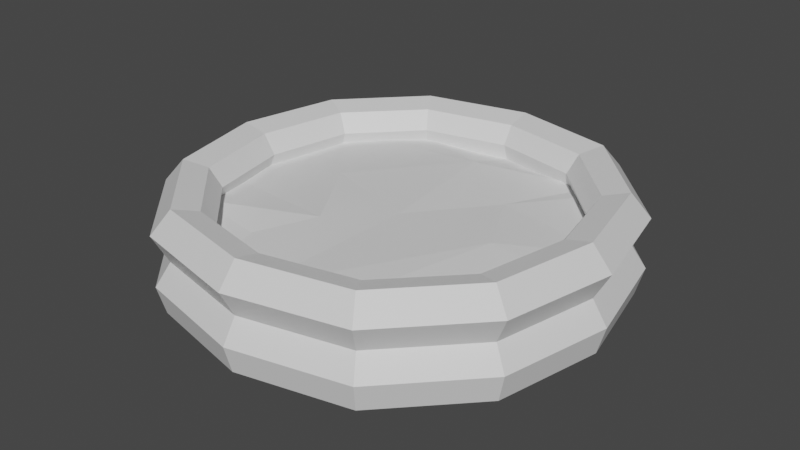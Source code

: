 # Source: pool.blend  (saved by Blender 3.6.11; exported with 4.5.12 LTS)
import bpy
from mathutils import Matrix  # noqa: F401  (used for matrix-valued properties, if any)

bpy.ops.wm.read_factory_settings(use_empty=True)
scene = bpy.context.scene
scene.name = 'Scene'

# ---- materials (node trees are filled in below, after node groups)
mat_material_001 = bpy.data.materials.new('Material.001')
mat_material_001.use_transparent_shadow = False
mat_material_002 = bpy.data.materials.new('Material.002')
mat_material_002.use_transparent_shadow = False
mat_material_003 = bpy.data.materials.new('Material.003')
mat_material_003.use_transparent_shadow = False

# ---- material node trees
mat_material_001.use_nodes = True; mat_material_001.node_tree.nodes.clear()
_N = mat_material_001.node_tree.nodes; _L = mat_material_001.node_tree.links
n0 = _N.new('ShaderNodeBsdfPrincipled'); n0.name = 'Principled BSDF'; n0.location = (10, 300)
n0.distribution = 'GGX'
n0.subsurface_method = 'RANDOM_WALK_SKIN'
n0.inputs[3].default_value = 1.45
n0.inputs[27].default_value = (0.0, 0.0, 0.0, 1.0)
n0.inputs[28].default_value = 1.0
n1 = _N.new('ShaderNodeOutputMaterial'); n1.name = 'Material Output'; n1.location = (300, 300)
_L.new(n0.outputs[0], n1.inputs[0])
n1.is_active_output = True
mat_material_002.use_nodes = True; mat_material_002.node_tree.nodes.clear()
_N = mat_material_002.node_tree.nodes; _L = mat_material_002.node_tree.links
n0 = _N.new('ShaderNodeBsdfPrincipled'); n0.name = 'Principled BSDF'; n0.location = (10, 300)
n0.distribution = 'GGX'
n0.subsurface_method = 'RANDOM_WALK_SKIN'
n0.inputs[3].default_value = 1.45
n0.inputs[27].default_value = (0.0, 0.0, 0.0, 1.0)
n0.inputs[28].default_value = 1.0
n1 = _N.new('ShaderNodeOutputMaterial'); n1.name = 'Material Output'; n1.location = (300, 300)
_L.new(n0.outputs[0], n1.inputs[0])
n1.is_active_output = True
mat_material_003.use_nodes = True; mat_material_003.node_tree.nodes.clear()
_N = mat_material_003.node_tree.nodes; _L = mat_material_003.node_tree.links
n0 = _N.new('ShaderNodeBsdfPrincipled'); n0.name = 'Principled BSDF'; n0.location = (10, 300)
n0.distribution = 'GGX'
n0.subsurface_method = 'RANDOM_WALK_SKIN'
n0.inputs[3].default_value = 1.45
n0.inputs[27].default_value = (0.0, 0.0, 0.0, 1.0)
n0.inputs[28].default_value = 1.0
n1 = _N.new('ShaderNodeOutputMaterial'); n1.name = 'Material Output'; n1.location = (300, 300)
_L.new(n0.outputs[0], n1.inputs[0])
n1.is_active_output = True

# ---- world
world_world = bpy.data.worlds.new('World'); scene.world = world_world
world_world.use_nodes = True; world_world.node_tree.nodes.clear()
_N = world_world.node_tree.nodes; _L = world_world.node_tree.links
n0 = _N.new('ShaderNodeOutputWorld'); n0.name = 'World Output'; n0.location = (300, 300)
n1 = _N.new('ShaderNodeBackground'); n1.name = 'Background'; n1.location = (10, 300)
n1.inputs[0].default_value = (0.05088, 0.05088, 0.05088, 1.0)
_L.new(n1.outputs[0], n0.inputs[0])
n0.is_active_output = True
world_world.color = (0.05088, 0.05088, 0.05088)
world_world.use_sun_shadow = False
world_world.sun_shadow_jitter_overblur = 0.0

# ---- meshes
me_mesh = bpy.data.meshes.new('Mesh')
me_mesh.from_pydata([(65.75, 30.5, 1.941e-08), (82.95, 20.31, -1.107e-08), (81.08, 40.65, -2.169e-08), (70.77, 38.28, 4.318e-08), (58.6, 30.59, 34.28), (73.72, 20.32, 41.76), (79.12, 31.4, 44.43), (72.07, 40.63, 40.98), (62.97, 38.31, 36.46), (34.62, 30.72, 59.07), (43.56, 20.32, 73.24), (46.8, 31.39, 78.31), (42.58, 40.61, 71.73), (37.16, 38.3, 63.07), (0.0, 30.77, 66.7), (-3.969e-08, 20.31, 82.99), (0.0, 31.39, 88.92), (0.0, 40.64, 81.22), (0.0, 38.24, 71.17), (0.0, 17.96, 71.12), (37.16, 17.99, 62.98), (63.66, 18.0, 36.22), (71.26, 17.98, 2.159e-08), (-65.75, 30.5, -1.941e-08), (-82.95, 20.31, -2.214e-08), (-81.08, 40.65, -4.338e-08), (-70.77, 38.28, -7.677e-08), (-58.6, 30.59, 34.28), (-73.72, 20.32, 41.76), (-79.12, 31.4, 44.43), (-72.07, 40.63, 40.98), (-62.97, 38.31, 36.46), (-34.62, 30.72, 59.07), (-43.56, 20.32, 73.24), (-46.8, 31.39, 78.31), (-42.58, 40.61, 71.73), (-37.16, 38.3, 63.07), (-37.16, 17.99, 62.98), (-63.66, 18.0, 36.22), (-71.26, 17.98, -3.838e-08), (89.09, 31.42, -4.514e-08), (-89.09, 31.42, 1.767e-15), (58.6, 30.59, -34.28), (73.72, 20.32, -41.76), (79.12, 31.4, -44.43), (72.07, 40.63, -40.98), (62.97, 38.31, -36.46), (34.62, 30.72, -59.07), (43.56, 20.32, -73.24), (46.8, 31.39, -78.31), (42.58, 40.61, -71.73), (37.16, 38.3, -63.07), (7.157e-16, 30.77, -66.7), (-3.616e-08, 20.31, -82.99), (2.436e-14, 31.39, -88.92), (2.841e-15, 40.64, -81.22), (3.691e-15, 38.24, -71.17), (1.964e-15, 17.96, -71.12), (37.16, 17.99, -62.98), (63.66, 18.0, -36.22), (-58.6, 30.59, -34.28), (-73.72, 20.32, -41.76), (-79.12, 31.4, -44.43), (-72.07, 40.63, -40.98), (-62.97, 38.31, -36.46), (-34.62, 30.72, -59.07), (-43.56, 20.32, -73.24), (-46.8, 31.39, -78.31), (-42.58, 40.61, -71.73), (-37.16, 38.3, -63.07), (-37.16, 17.99, -62.98), (-63.66, 18.0, -36.22), (63.9, 12.28, 1.887e-08), (85.95, -0.02982, -1.992e-15), (56.94, 12.37, 33.32), (76.36, 0.008415, 43.09), (79.12, 11.1, 44.43), (33.64, 12.49, 57.41), (45.14, 0.02982, 75.74), (46.8, 11.08, 78.31), (0.0, 12.54, 64.82), (-7.31e-09, -0.01408, 85.89), (0.0, 11.08, 88.92), (0.0, 4.248, 61.85), (32.34, 4.248, 54.73), (56.01, 4.248, 31.32), (62.43, 4.248, 1.347e-15), (-63.9, 12.28, -1.887e-08), (-85.95, -0.02982, 5.381e-17), (-56.94, 12.37, 33.32), (-76.36, 0.008415, 43.09), (-79.12, 11.1, 44.43), (-33.64, 12.49, 57.41), (-45.14, 0.02982, 75.74), (-46.8, 11.08, 78.31), (-32.34, 4.248, 54.73), (-56.01, 4.248, 31.32), (-62.43, 4.248, 8.641e-16), (1.193e-16, 4.248, -1.379e-15), (7.159e-16, 0.006657, 2.122e-16), (89.09, 11.11, -4.514e-08), (-89.09, 11.11, 1.767e-15), (56.94, 12.37, -33.32), (76.36, 0.008415, -43.09), (79.12, 11.1, -44.43), (33.64, 12.49, -57.41), (45.14, 0.02982, -75.74), (46.8, 11.08, -78.31), (6.955e-16, 12.54, -64.82), (2.272e-14, -0.01408, -85.89), (2.436e-14, 11.08, -88.92), (2.072e-16, 4.248, -61.85), (32.34, 4.248, -54.73), (56.01, 4.248, -31.32), (-56.94, 12.37, -33.32), (-76.36, 0.008415, -43.09), (-79.12, 11.1, -44.43), (-33.64, 12.49, -57.41), (-45.14, 0.02982, -75.74), (-46.8, 11.08, -78.31), (-32.34, 4.248, -54.73), (-56.01, 4.248, -31.32), (57.04, 25.1, 47.97), (-37.95, 27.4, -9.0), (74.08, 25.01, 2.234), (-76.38, 24.82, 0.9083), (74.05, 25.01, -11.19), (42.26, 24.19, -66.54), (-20.05, 21.9, -73.38), (24.72, 21.84, -72.04), (42.98, 24.75, 58.59), (72.08, 24.65, 21.23), (74.93, 24.89, -22.2), (27.23, 26.86, -27.91), (70.3, 24.42, -34.46), (-72.68, 24.55, -29.03), (-60.73, 25.79, -46.01), (-69.1, 24.65, -37.95), (-54.54, 24.65, -55.44), (-43.78, 24.35, -66.16), (1.775, 21.9, -76.72), (47.75, 25.3, -58.66), (57.6, 24.65, -49.91), (-26.78, 23.66, 65.67), (8.102, 24.65, 71.31), (-58.81, 24.65, 49.36), (-2.466, 25.23, 71.59), (22.61, 25.34, 67.67), (-30.93, 25.29, 46.03), (-65.48, 25.98, 40.79), (-70.1, 24.65, 31.65), (-16.19, 28.54, 25.71), (66.66, 24.99, 38.45), (-74.54, 24.65, 16.56), (2.119, 27.15, 3.602), (42.85, 28.25, 2.074), (-2.292, 28.63, -49.38)], [], [(2, 3, 8, 7), (3, 0, 4, 8), (5, 6, 11, 10), (6, 7, 12, 11), (7, 8, 13, 12), (8, 4, 9, 13), (10, 11, 16, 15), (11, 12, 17, 16), (12, 13, 18, 17), (13, 9, 14, 18), (14, 9, 20, 19), (4, 0, 22, 21), (9, 4, 21, 20), (25, 30, 31, 26), (26, 31, 27, 23), (28, 33, 34, 29), (29, 34, 35, 30), (30, 35, 36, 31), (31, 36, 32, 27), (33, 15, 16, 34), (34, 16, 17, 35), (35, 17, 18, 36), (36, 18, 14, 32), (14, 19, 37, 32), (27, 38, 39, 23), (32, 37, 38, 27), (1, 40, 6, 5), (40, 2, 7, 6), (41, 24, 28, 29), (25, 41, 29, 30), (2, 45, 46, 3), (3, 46, 42, 0), (43, 48, 49, 44), (44, 49, 50, 45), (45, 50, 51, 46), (46, 51, 47, 42), (48, 53, 54, 49), (49, 54, 55, 50), (50, 55, 56, 51), (51, 56, 52, 47), (52, 57, 58, 47), (42, 59, 22, 0), (47, 58, 59, 42), (25, 26, 64, 63), (26, 23, 60, 64), (61, 62, 67, 66), (62, 63, 68, 67), (63, 64, 69, 68), (64, 60, 65, 69), (66, 67, 54, 53), (67, 68, 55, 54), (68, 69, 56, 55), (69, 65, 52, 56), (52, 65, 70, 57), (60, 23, 39, 71), (65, 60, 71, 70), (1, 43, 44, 40), (40, 44, 45, 2), (41, 62, 61, 24), (25, 63, 62, 41), (99, 73, 75), (22, 72, 74, 21), (99, 75, 78), (75, 76, 79, 78), (76, 5, 10, 79), (21, 74, 77, 20), (99, 78, 81), (78, 79, 82, 81), (79, 10, 15, 82), (20, 77, 80, 19), (98, 83, 84), (86, 98, 85), (84, 85, 98), (80, 77, 84, 83), (74, 72, 86, 85), (77, 74, 85, 84), (88, 99, 90), (39, 38, 89, 87), (99, 93, 90), (90, 93, 94, 91), (91, 94, 33, 28), (38, 37, 92, 89), (99, 81, 93), (93, 81, 82, 94), (94, 82, 15, 33), (37, 19, 80, 92), (98, 95, 83), (98, 97, 96), (95, 98, 96), (80, 83, 95, 92), (89, 96, 97, 87), (92, 95, 96, 89), (73, 100, 76, 75), (100, 1, 5, 76), (101, 88, 90, 91), (24, 101, 91, 28), (99, 103, 73), (22, 59, 102, 72), (99, 106, 103), (103, 106, 107, 104), (104, 107, 48, 43), (59, 58, 105, 102), (99, 109, 106), (106, 109, 110, 107), (107, 110, 53, 48), (58, 57, 108, 105), (98, 112, 111), (86, 113, 98), (112, 98, 113), (108, 111, 112, 105), (102, 113, 86, 72), (105, 112, 113, 102), (88, 115, 99), (39, 87, 114, 71), (99, 115, 118), (115, 116, 119, 118), (116, 61, 66, 119), (71, 114, 117, 70), (99, 118, 109), (118, 119, 110, 109), (119, 66, 53, 110), (70, 117, 108, 57), (98, 111, 120), (98, 121, 97), (120, 121, 98), (108, 117, 120, 111), (114, 87, 97, 121), (117, 114, 121, 120), (73, 103, 104, 100), (100, 104, 43, 1), (101, 116, 115, 88), (24, 61, 116, 101), (143, 149, 145), (143, 146, 148), (146, 144, 147), (148, 149, 143), (148, 146, 151), (130, 122, 152), (153, 150, 149), (151, 149, 148), (155, 146, 147), (155, 154, 146), (147, 130, 155), (155, 130, 152), (151, 153, 149), (124, 155, 152), (131, 124, 152), (125, 153, 151), (123, 125, 151), (124, 126, 155), (123, 135, 125), (154, 123, 151), (154, 155, 133), (155, 126, 132), (154, 133, 156), (136, 135, 123), (156, 123, 154), (132, 133, 155), (156, 136, 123), (137, 135, 136), (156, 139, 136), (127, 156, 133), (127, 133, 141), (132, 141, 133), (136, 139, 138), (128, 139, 156), (156, 140, 128), (140, 156, 129), (156, 127, 129), (134, 141, 132), (142, 141, 134), (146, 154, 151)])
me_mesh.polygons.foreach_set('use_smooth', [True] * 172)
me_mesh.polygons.foreach_set('material_index', [0, 0, 0, 0, 0, 0, 0, 0, 0, 0, 0, 0, 0, 0, 0, 0, 0, 0, 0, 0, 0, 0, 0, 0, 0, 0, 0, 0, 0, 0, 0, 0, 0, 0, 0, 0, 0, 0, 0, 0, 0, 0, 0, 0, 0, 0, 0, 0, 0, 0, 0, 0, 0, 0, 0, 0, 0, 0, 0, 0, 1, 1, 1, 1, 1, 1, 1, 1, 1, 1, 1, 1, 1, 1, 1, 1, 1, 1, 1, 1, 1, 1, 1, 1, 1, 1, 1, 1, 1, 1, 1, 1, 1, 1, 1, 1, 1, 1, 1, 1, 1, 1, 1, 1, 1, 1, 1, 1, 1, 1, 1, 1, 1, 1, 1, 1, 1, 1, 1, 1, 1, 1, 1, 1, 1, 1, 1, 1, 1, 1, 1, 1, 2, 2, 2, 2, 2, 2, 2, 2, 2, 2, 2, 2, 2, 2, 2, 2, 2, 2, 2, 2, 2, 2, 2, 2, 2, 2, 2, 2, 2, 2, 2, 2, 2, 2, 2, 2, 2, 2, 2, 2])
_k = set([(0, 3), (0, 4), (0, 22), (0, 42), (1, 5), (1, 40), (1, 43), (1, 100), (2, 3), (2, 7), (2, 40), (2, 45), (3, 8), (3, 46), (4, 8), (4, 9), (4, 21), (5, 6), (5, 10), (5, 76), (6, 7), (6, 11), (6, 40), (7, 8), (7, 12), (8, 13), (9, 13), (9, 14), (9, 20), (10, 11), (10, 15), (10, 79), (11, 12), (11, 16), (12, 13), (12, 17), (13, 18), (14, 18), (14, 19), (14, 32), (15, 16), (15, 33), (15, 82), (16, 17), (16, 34), (17, 18), (17, 35), (18, 36), (19, 20), (19, 37), (19, 80), (20, 21), (20, 77), (21, 22), (21, 74), (22, 59), (22, 72), (23, 26), (23, 27), (23, 39), (23, 60), (24, 28), (24, 41), (24, 61), (24, 101), (25, 26), (25, 30), (25, 41), (25, 63), (26, 31), (26, 64), (27, 31), (27, 32), (27, 38), (28, 29), (28, 33), (28, 91), (29, 30), (29, 34), (29, 41), (30, 31), (30, 35), (31, 36), (32, 36), (32, 37), (33, 34), (33, 94), (34, 35), (35, 36), (37, 38), (37, 92), (38, 39), (38, 89), (39, 71), (39, 87), (40, 44), (41, 62), (42, 46), (42, 47), (42, 59), (43, 44), (43, 48), (43, 104), (44, 45), (44, 49), (45, 46), (45, 50), (46, 51), (47, 51), (47, 52), (47, 58), (48, 49), (48, 53), (48, 107), (49, 50), (49, 54), (50, 51), (50, 55), (51, 56), (52, 56), (52, 57), (52, 65), (53, 54), (53, 66), (53, 110), (54, 55), (54, 67), (55, 56), (55, 68), (56, 69), (57, 58), (57, 70), (57, 108), (58, 59), (58, 105), (59, 102), (60, 64), (60, 65), (60, 71), (61, 62), (61, 66), (61, 116), (62, 63), (62, 67), (63, 64), (63, 68), (64, 69), (65, 69), (65, 70), (66, 67), (66, 119), (67, 68), (68, 69), (70, 71), (70, 117), (71, 114), (72, 74), (72, 86), (72, 102), (73, 75), (73, 99), (73, 100), (73, 103), (74, 77), (74, 85), (75, 76), (75, 78), (75, 99), (76, 79), (76, 100), (77, 80), (77, 84), (78, 79), (78, 81), (78, 99), (79, 82), (80, 83), (80, 92), (81, 82), (81, 93), (81, 99), (82, 94), (83, 84), (83, 95), (83, 98), (84, 85), (84, 98), (85, 86), (85, 98), (86, 98), (86, 113), (87, 89), (87, 97), (87, 114), (88, 90), (88, 99), (88, 101), (88, 115), (89, 92), (89, 96), (90, 91), (90, 93), (90, 99), (91, 94), (91, 101), (92, 95), (93, 94), (93, 99), (95, 96), (95, 98), (96, 97), (96, 98), (97, 98), (97, 121), (98, 111), (98, 112), (98, 113), (98, 120), (98, 121), (99, 103), (99, 106), (99, 109), (99, 115), (99, 118), (100, 104), (101, 116), (102, 105), (102, 113), (103, 104), (103, 106), (104, 107), (105, 108), (105, 112), (106, 107), (106, 109), (107, 110), (108, 111), (108, 117), (109, 110), (109, 118), (110, 119), (111, 112), (111, 120), (112, 113), (114, 117), (114, 121), (115, 116), (115, 118), (116, 119), (117, 120), (118, 119), (120, 121), (122, 130), (122, 152), (123, 125), (123, 135), (123, 136), (123, 151), (123, 154), (123, 156), (124, 126), (124, 131), (124, 152), (124, 155), (125, 135), (125, 151), (125, 153), (126, 132), (126, 155), (127, 129), (127, 133), (127, 141), (127, 156), (128, 139), (128, 140), (128, 156), (129, 140), (129, 156), (130, 147), (130, 152), (130, 155), (131, 152), (132, 133), (132, 134), (132, 141), (132, 155), (133, 141), (133, 154), (133, 155), (133, 156), (134, 141), (134, 142), (135, 136), (135, 137), (136, 137), (136, 138), (136, 139), (136, 156), (138, 139), (139, 156), (140, 156), (141, 142), (143, 145), (143, 146), (143, 148), (143, 149), (144, 146), (144, 147), (145, 149), (146, 147), (146, 148), (146, 154), (146, 155), (147, 155), (148, 149), (148, 151), (149, 150), (149, 151), (149, 153), (150, 153), (151, 153), (152, 155), (154, 156)])
me_mesh.attributes.new('sharp_edge', 'BOOLEAN', 'EDGE').data.foreach_set('value', [ (min(e.vertices), max(e.vertices)) in _k for e in me_mesh.edges])
_uv = me_mesh.uv_layers.new(name='map1')
_uv.uv.foreach_set('vector', [0.0127, 0.04577, 0.01273, 0.04578, 0.01276, 0.04594, 0.01272, 0.04595, 0.01273, 0.04578, 0.01276, 0.0458, 0.01279, 0.04596, 0.01276, 0.04594, 0.0127, 0.04602, 0.01268, 0.04599, 0.01294, 0.0462, 0.01295, 0.04621, 0.01268, 0.04599, 0.01272, 0.04595, 0.01296, 0.04613, 0.01294, 0.0462, 0.01272, 0.04595, 0.01276, 0.04594, 0.01298, 0.04609, 0.01296, 0.04613, 0.01276, 0.04594, 0.01279, 0.04596, 0.01299, 0.04609, 0.01298, 0.04609, 0.01295, 0.04621, 0.01294, 0.0462, 0.01334, 0.04627, 0.01333, 0.04628, 0.01294, 0.0462, 0.01296, 0.04613, 0.01332, 0.04619, 0.01334, 0.04627, 0.01296, 0.04613, 0.01298, 0.04609, 0.01329, 0.04614, 0.01332, 0.04619, 0.01298, 0.04609, 0.01299, 0.04609, 0.01327, 0.04613, 0.01329, 0.04614, 0.01327, 0.04613, 0.01299, 0.04609, 0.01299, 0.04609, 0.01327, 0.04613, 0.01279, 0.04596, 0.01276, 0.0458, 0.01276, 0.0458, 0.01279, 0.04596, 0.01299, 0.04609, 0.01279, 0.04596, 0.01279, 0.04596, 0.01299, 0.04609, 0.0127, 0.04577, 0.01272, 0.04595, 0.01276, 0.04594, 0.01273, 0.04578, 0.01273, 0.04578, 0.01276, 0.04594, 0.01279, 0.04596, 0.01276, 0.0458, 0.0127, 0.04602, 0.01295, 0.04621, 0.01294, 0.0462, 0.01268, 0.04599, 0.01268, 0.04599, 0.01294, 0.0462, 0.01296, 0.04613, 0.01272, 0.04595, 0.01272, 0.04595, 0.01296, 0.04613, 0.01298, 0.04609, 0.01276, 0.04594, 0.01276, 0.04594, 0.01298, 0.04609, 0.01299, 0.04609, 0.01279, 0.04596, 0.01295, 0.04621, 0.01333, 0.04628, 0.01334, 0.04627, 0.01294, 0.0462, 0.01294, 0.0462, 0.01334, 0.04627, 0.01332, 0.04619, 0.01296, 0.04613, 0.01296, 0.04613, 0.01332, 0.04619, 0.01329, 0.04614, 0.01298, 0.04609, 0.01298, 0.04609, 0.01329, 0.04614, 0.01327, 0.04613, 0.01299, 0.04609, 0.01327, 0.04613, 0.01327, 0.04613, 0.01299, 0.04609, 0.01299, 0.04609, 0.01279, 0.04596, 0.01279, 0.04596, 0.01276, 0.0458, 0.01276, 0.0458, 0.01299, 0.04609, 0.01299, 0.04609, 0.01279, 0.04596, 0.01279, 0.04596, 0.01268, 0.04581, 0.01267, 0.04579, 0.01268, 0.04599, 0.0127, 0.04602, 0.01267, 0.04579, 0.0127, 0.04577, 0.01272, 0.04595, 0.01268, 0.04599, 0.01267, 0.04579, 0.01268, 0.04581, 0.0127, 0.04602, 0.01268, 0.04599, 0.0127, 0.04577, 0.01267, 0.04579, 0.01268, 0.04599, 0.01272, 0.04595, 0.0127, 0.04577, 0.01272, 0.04595, 0.01276, 0.04594, 0.01273, 0.04578, 0.01273, 0.04578, 0.01276, 0.04594, 0.01279, 0.04596, 0.01276, 0.0458, 0.0127, 0.04602, 0.01295, 0.04621, 0.01294, 0.0462, 0.01268, 0.04599, 0.01268, 0.04599, 0.01294, 0.0462, 0.01296, 0.04613, 0.01272, 0.04595, 0.01272, 0.04595, 0.01296, 0.04613, 0.01298, 0.04609, 0.01276, 0.04594, 0.01276, 0.04594, 0.01298, 0.04609, 0.01299, 0.04609, 0.01279, 0.04596, 0.01295, 0.04621, 0.01333, 0.04628, 0.01334, 0.04627, 0.01294, 0.0462, 0.01294, 0.0462, 0.01334, 0.04627, 0.01332, 0.04619, 0.01296, 0.04613, 0.01296, 0.04613, 0.01332, 0.04619, 0.01329, 0.04614, 0.01298, 0.04609, 0.01298, 0.04609, 0.01329, 0.04614, 0.01327, 0.04613, 0.01299, 0.04609, 0.01327, 0.04613, 0.01327, 0.04613, 0.01299, 0.04609, 0.01299, 0.04609, 0.01279, 0.04596, 0.01279, 0.04596, 0.01276, 0.0458, 0.01276, 0.0458, 0.01299, 0.04609, 0.01299, 0.04609, 0.01279, 0.04596, 0.01279, 0.04596, 0.0127, 0.04577, 0.01273, 0.04578, 0.01276, 0.04594, 0.01272, 0.04595, 0.01273, 0.04578, 0.01276, 0.0458, 0.01279, 0.04596, 0.01276, 0.04594, 0.0127, 0.04602, 0.01268, 0.04599, 0.01294, 0.0462, 0.01295, 0.04621, 0.01268, 0.04599, 0.01272, 0.04595, 0.01296, 0.04613, 0.01294, 0.0462, 0.01272, 0.04595, 0.01276, 0.04594, 0.01298, 0.04609, 0.01296, 0.04613, 0.01276, 0.04594, 0.01279, 0.04596, 0.01299, 0.04609, 0.01298, 0.04609, 0.01295, 0.04621, 0.01294, 0.0462, 0.01334, 0.04627, 0.01333, 0.04628, 0.01294, 0.0462, 0.01296, 0.04613, 0.01332, 0.04619, 0.01334, 0.04627, 0.01296, 0.04613, 0.01298, 0.04609, 0.01329, 0.04614, 0.01332, 0.04619, 0.01298, 0.04609, 0.01299, 0.04609, 0.01327, 0.04613, 0.01329, 0.04614, 0.01327, 0.04613, 0.01299, 0.04609, 0.01299, 0.04609, 0.01327, 0.04613, 0.01279, 0.04596, 0.01276, 0.0458, 0.01276, 0.0458, 0.01279, 0.04596, 0.01299, 0.04609, 0.01279, 0.04596, 0.01279, 0.04596, 0.01299, 0.04609, 0.01268, 0.04581, 0.0127, 0.04602, 0.01268, 0.04599, 0.01267, 0.04579, 0.01267, 0.04579, 0.01268, 0.04599, 0.01272, 0.04595, 0.0127, 0.04577, 0.01267, 0.04579, 0.01268, 0.04599, 0.0127, 0.04602, 0.01268, 0.04581, 0.0127, 0.04577, 0.01272, 0.04595, 0.01268, 0.04599, 0.01267, 0.04579, 0.3708, 0.4206, 0.3704, 0.4206, 0.3703, 0.4206, 0.3684, 0.4201, 0.3684, 0.4202, 0.3684, 0.4203, 0.3683, 0.4203, 0.3708, 0.4206, 0.3703, 0.4206, 0.3704, 0.4206, 0.3703, 0.4206, 0.3703, 0.4205, 0.3703, 0.4205, 0.3704, 0.4206, 0.3703, 0.4205, 0.3703, 0.4205, 0.3704, 0.4205, 0.3703, 0.4205, 0.3683, 0.4203, 0.3684, 0.4203, 0.3684, 0.4204, 0.3684, 0.4204, 0.3708, 0.4206, 0.3704, 0.4206, 0.3706, 0.4206, 0.3704, 0.4206, 0.3703, 0.4205, 0.3706, 0.4205, 0.3706, 0.4206, 0.3703, 0.4205, 0.3704, 0.4205, 0.3706, 0.4204, 0.3706, 0.4205, 0.3684, 0.4204, 0.3684, 0.4204, 0.3686, 0.4205, 0.3686, 0.4205, 0.01316, 0.0459, 0.01327, 0.04613, 0.01299, 0.04609, 0.01276, 0.0458, 0.01316, 0.0459, 0.01279, 0.04596, 0.01299, 0.04609, 0.01279, 0.04596, 0.01316, 0.0459, 0.3686, 0.4205, 0.3684, 0.4204, 0.3684, 0.4205, 0.3686, 0.4206, 0.3684, 0.4203, 0.3684, 0.4202, 0.3684, 0.4202, 0.3684, 0.4203, 0.3684, 0.4204, 0.3684, 0.4203, 0.3684, 0.4203, 0.3684, 0.4205, 0.3713, 0.4206, 0.3708, 0.4206, 0.3712, 0.4206, 0.3693, 0.4204, 0.3692, 0.4205, 0.3691, 0.4205, 0.3692, 0.4204, 0.3708, 0.4206, 0.3709, 0.4206, 0.3712, 0.4206, 0.3712, 0.4206, 0.3709, 0.4206, 0.3709, 0.4205, 0.3712, 0.4205, 0.3712, 0.4205, 0.3709, 0.4205, 0.3709, 0.4204, 0.3712, 0.4205, 0.3692, 0.4205, 0.3689, 0.4206, 0.3689, 0.4206, 0.3691, 0.4205, 0.3708, 0.4206, 0.3706, 0.4206, 0.3709, 0.4206, 0.3709, 0.4206, 0.3706, 0.4206, 0.3706, 0.4205, 0.3709, 0.4205, 0.3709, 0.4205, 0.3706, 0.4205, 0.3706, 0.4204, 0.3709, 0.4204, 0.3689, 0.4206, 0.3686, 0.4205, 0.3686, 0.4205, 0.3689, 0.4206, 0.01316, 0.0459, 0.01299, 0.04609, 0.01327, 0.04613, 0.01316, 0.0459, 0.01276, 0.0458, 0.01279, 0.04596, 0.01299, 0.04609, 0.01316, 0.0459, 0.01279, 0.04596, 0.3686, 0.4205, 0.3686, 0.4206, 0.3689, 0.4206, 0.3689, 0.4206, 0.3691, 0.4205, 0.3691, 0.4206, 0.3692, 0.4204, 0.3692, 0.4204, 0.3689, 0.4206, 0.3689, 0.4206, 0.3691, 0.4206, 0.3691, 0.4205, 0.3704, 0.4206, 0.3704, 0.4205, 0.3703, 0.4205, 0.3703, 0.4206, 0.3704, 0.4205, 0.3704, 0.4205, 0.3703, 0.4205, 0.3703, 0.4205, 0.3713, 0.4205, 0.3713, 0.4206, 0.3712, 0.4206, 0.3712, 0.4205, 0.3712, 0.4205, 0.3713, 0.4205, 0.3712, 0.4205, 0.3712, 0.4205, 0.3708, 0.4206, 0.3705, 0.4206, 0.3704, 0.4206, 0.3684, 0.4201, 0.3685, 0.4201, 0.3686, 0.4201, 0.3684, 0.4202, 0.3708, 0.4206, 0.3707, 0.4206, 0.3705, 0.4206, 0.3705, 0.4206, 0.3707, 0.4206, 0.3707, 0.4206, 0.3705, 0.4206, 0.3705, 0.4206, 0.3707, 0.4206, 0.3707, 0.4205, 0.3705, 0.4205, 0.3685, 0.4201, 0.3687, 0.42, 0.3688, 0.4201, 0.3686, 0.4201, 0.3708, 0.4206, 0.3709, 0.4206, 0.3707, 0.4206, 0.3707, 0.4206, 0.3709, 0.4206, 0.3709, 0.4206, 0.3707, 0.4206, 0.3707, 0.4206, 0.3709, 0.4206, 0.3709, 0.4205, 0.3707, 0.4205, 0.3687, 0.42, 0.369, 0.42, 0.369, 0.4201, 0.3688, 0.4201, 0.01316, 0.0459, 0.01299, 0.04609, 0.01327, 0.04613, 0.01276, 0.0458, 0.01279, 0.04596, 0.01316, 0.0459, 0.01299, 0.04609, 0.01316, 0.0459, 0.01279, 0.04596, 0.369, 0.4201, 0.3689, 0.4201, 0.3688, 0.4201, 0.3688, 0.4201, 0.3686, 0.4201, 0.3686, 0.4201, 0.3684, 0.4202, 0.3684, 0.4202, 0.3688, 0.4201, 0.3688, 0.4201, 0.3686, 0.4201, 0.3686, 0.4201, 0.3713, 0.4206, 0.3712, 0.4206, 0.3708, 0.4206, 0.3693, 0.4204, 0.3692, 0.4204, 0.3692, 0.4203, 0.3693, 0.4202, 0.3708, 0.4206, 0.3712, 0.4206, 0.3711, 0.4206, 0.3712, 0.4206, 0.3712, 0.4205, 0.3711, 0.4206, 0.3711, 0.4206, 0.3712, 0.4205, 0.3712, 0.4205, 0.3711, 0.4205, 0.3711, 0.4206, 0.3693, 0.4202, 0.3692, 0.4203, 0.3691, 0.4202, 0.3692, 0.4201, 0.3708, 0.4206, 0.3711, 0.4206, 0.3709, 0.4206, 0.3711, 0.4206, 0.3711, 0.4206, 0.3709, 0.4206, 0.3709, 0.4206, 0.3711, 0.4206, 0.3711, 0.4205, 0.3709, 0.4205, 0.3709, 0.4206, 0.3692, 0.4201, 0.3691, 0.4202, 0.369, 0.4201, 0.369, 0.42, 0.01316, 0.0459, 0.01327, 0.04613, 0.01299, 0.04609, 0.01316, 0.0459, 0.01279, 0.04596, 0.01276, 0.0458, 0.01299, 0.04609, 0.01279, 0.04596, 0.01316, 0.0459, 0.369, 0.4201, 0.3691, 0.4202, 0.3691, 0.4202, 0.3689, 0.4201, 0.3692, 0.4203, 0.3692, 0.4204, 0.3692, 0.4204, 0.3692, 0.4203, 0.3691, 0.4202, 0.3692, 0.4203, 0.3692, 0.4203, 0.3691, 0.4202, 0.3704, 0.4206, 0.3705, 0.4206, 0.3705, 0.4206, 0.3704, 0.4205, 0.3704, 0.4205, 0.3705, 0.4206, 0.3705, 0.4205, 0.3704, 0.4205, 0.3713, 0.4205, 0.3712, 0.4205, 0.3712, 0.4206, 0.3713, 0.4206, 0.3712, 0.4205, 0.3712, 0.4205, 0.3712, 0.4205, 0.3713, 0.4205, 0.3254, 0.3982, 0.3255, 0.3984, 0.3254, 0.3983, 0.3254, 0.3982, 0.3254, 0.3981, 0.3255, 0.3982, 0.3254, 0.3981, 0.3254, 0.3981, 0.3254, 0.398, 0.3255, 0.3982, 0.3255, 0.3984, 0.3254, 0.3982, 0.3255, 0.3982, 0.3254, 0.3981, 0.3256, 0.3982, 0.3255, 0.398, 0.3256, 0.3979, 0.3256, 0.3979, 0.3256, 0.3984, 0.3255, 0.3984, 0.3255, 0.3984, 0.3256, 0.3982, 0.3255, 0.3984, 0.3255, 0.3982, 0.3258, 0.398, 0.3254, 0.3981, 0.3254, 0.398, 0.3258, 0.398, 0.3258, 0.3981, 0.3254, 0.3981, 0.3254, 0.398, 0.3255, 0.398, 0.3258, 0.398, 0.3258, 0.398, 0.3255, 0.398, 0.3256, 0.3979, 0.3256, 0.3982, 0.3256, 0.3984, 0.3255, 0.3984, 0.3258, 0.3979, 0.3258, 0.398, 0.3256, 0.3979, 0.3257, 0.3979, 0.3258, 0.3979, 0.3256, 0.3979, 0.3257, 0.3984, 0.3256, 0.3984, 0.3256, 0.3982, 0.3258, 0.3982, 0.3257, 0.3984, 0.3256, 0.3982, 0.3258, 0.3979, 0.3259, 0.3979, 0.3258, 0.398, 0.3258, 0.3982, 0.326, 0.3984, 0.3257, 0.3984, 0.3258, 0.3981, 0.3258, 0.3982, 0.3256, 0.3982, 0.3258, 0.3981, 0.3258, 0.398, 0.326, 0.398, 0.3258, 0.398, 0.3259, 0.3979, 0.326, 0.3979, 0.3258, 0.3981, 0.326, 0.398, 0.3262, 0.3981, 0.3261, 0.3983, 0.326, 0.3984, 0.3258, 0.3982, 0.3262, 0.3981, 0.3258, 0.3982, 0.3258, 0.3981, 0.326, 0.3979, 0.326, 0.398, 0.3258, 0.398, 0.3262, 0.3981, 0.3261, 0.3983, 0.3258, 0.3982, 0.326, 0.3983, 0.326, 0.3984, 0.3261, 0.3983, 0.3262, 0.3981, 0.3263, 0.3983, 0.3261, 0.3983, 0.3263, 0.398, 0.3262, 0.3981, 0.326, 0.398, 0.3263, 0.398, 0.326, 0.398, 0.3263, 0.398, 0.326, 0.3979, 0.3263, 0.398, 0.326, 0.398, 0.3261, 0.3983, 0.3263, 0.3983, 0.3262, 0.3983, 0.3264, 0.3982, 0.3263, 0.3983, 0.3262, 0.3981, 0.3262, 0.3981, 0.3264, 0.3981, 0.3264, 0.3982, 0.3264, 0.3981, 0.3262, 0.3981, 0.3264, 0.3981, 0.3262, 0.3981, 0.3263, 0.398, 0.3264, 0.3981, 0.326, 0.3979, 0.3263, 0.398, 0.326, 0.3979, 0.3262, 0.398, 0.3263, 0.398, 0.326, 0.3979, 0.3254, 0.3981, 0.3258, 0.3981, 0.3256, 0.3982])
me_mesh.materials.append(mat_material_001)
me_mesh.materials.append(mat_material_002)
me_mesh.materials.append(mat_material_003)
me_mesh.update()
me_mesh.normals_split_custom_set([tuple(v) for v in zip(*[iter([-0.2238, 0.9734, -0.04871, -0.2238, 0.9734, -0.04871, -0.2238, 0.9734, -0.04871, -0.2238, 0.9734, -0.04871, -0.8306, 0.5282, -0.1766, -0.8306, 0.5282, -0.1766, -0.8306, 0.5282, -0.1766, -0.8306, 0.5282, -0.1766, 0.6405, -0.4636, 0.6122, 0.6405, -0.4636, 0.6122, 0.6405, -0.4636, 0.6122, 0.6405, -0.4636, 0.6122, 0.5595, 0.6326, 0.5355, 0.5595, 0.6326, 0.5355, 0.5595, 0.6326, 0.5355, 0.5595, 0.6326, 0.5355, -0.1656, 0.9732, -0.1593, -0.1656, 0.9732, -0.1593, -0.1656, 0.9732, -0.1593, -0.1656, 0.9732, -0.1593, -0.614, 0.5177, -0.5958, -0.614, 0.5177, -0.5958, -0.614, 0.5177, -0.5958, -0.614, 0.5177, -0.5958, 0.1954, -0.459, 0.8667, 0.1954, -0.459, 0.8667, 0.1954, -0.459, 0.8667, 0.1954, -0.459, 0.8667, 0.1712, 0.627, 0.76, 0.1712, 0.627, 0.76, 0.1712, 0.627, 0.76, 0.1712, 0.627, 0.76, -0.05118, 0.9718, -0.23, -0.05118, 0.9718, -0.23, -0.05118, 0.9718, -0.23, -0.05118, 0.9718, -0.23, -0.1848, 0.5054, -0.8429, -0.1848, 0.5054, -0.8429, -0.1848, 0.5054, -0.8429, -0.1848, 0.5054, -0.8429, -0.2032, -0.3219, -0.9247, -0.2032, -0.3219, -0.9247, -0.2032, -0.3219, -0.9247, -0.2032, -0.3219, -0.9247, -0.9, -0.3934, -0.1876, -0.9, -0.3934, -0.1876, -0.9, -0.3934, -0.1876, -0.9, -0.3934, -0.1876, -0.6691, -0.3521, -0.6545, -0.6691, -0.3521, -0.6545, -0.6691, -0.3521, -0.6545, -0.6691, -0.3521, -0.6545, 0.2238, 0.9734, -0.04871, 0.2238, 0.9734, -0.04871, 0.2238, 0.9734, -0.04871, 0.2238, 0.9734, -0.04871, 0.8306, 0.5282, -0.1766, 0.8306, 0.5282, -0.1766, 0.8306, 0.5282, -0.1766, 0.8306, 0.5282, -0.1766, -0.6405, -0.4636, 0.6122, -0.6405, -0.4636, 0.6122, -0.6405, -0.4636, 0.6122, -0.6405, -0.4636, 0.6122, -0.5595, 0.6326, 0.5355, -0.5595, 0.6326, 0.5355, -0.5595, 0.6326, 0.5355, -0.5595, 0.6326, 0.5355, 0.1656, 0.9732, -0.1593, 0.1656, 0.9732, -0.1593, 0.1656, 0.9732, -0.1593, 0.1656, 0.9732, -0.1593, 0.614, 0.5177, -0.5958, 0.614, 0.5177, -0.5958, 0.614, 0.5177, -0.5958, 0.614, 0.5177, -0.5958, -0.1954, -0.459, 0.8667, -0.1954, -0.459, 0.8667, -0.1954, -0.459, 0.8667, -0.1954, -0.459, 0.8667, -0.1712, 0.627, 0.76, -0.1712, 0.627, 0.76, -0.1712, 0.627, 0.76, -0.1712, 0.627, 0.76, 0.05118, 0.9718, -0.23, 0.05118, 0.9718, -0.23, 0.05118, 0.9718, -0.23, 0.05118, 0.9718, -0.23, 0.1848, 0.5054, -0.8429, 0.1848, 0.5054, -0.8429, 0.1848, 0.5054, -0.8429, 0.1848, 0.5054, -0.8429, 0.2032, -0.3219, -0.9247, 0.2032, -0.3219, -0.9247, 0.2032, -0.3219, -0.9247, 0.2032, -0.3219, -0.9247, 0.9, -0.3934, -0.1876, 0.9, -0.3934, -0.1876, 0.9, -0.3934, -0.1876, 0.9, -0.3934, -0.1876, 0.6691, -0.3521, -0.6545, 0.6691, -0.3521, -0.6545, 0.6691, -0.3521, -0.6545, 0.6691, -0.3521, -0.6545, 0.861, -0.4711, 0.1919, 0.861, -0.4711, 0.1919, 0.861, -0.4711, 0.1919, 0.861, -0.4711, 0.1919, 0.7485, 0.6418, 0.1666, 0.7485, 0.6418, 0.1666, 0.7485, 0.6418, 0.1666, 0.7485, 0.6418, 0.1666, -0.861, -0.4711, 0.1919, -0.861, -0.4711, 0.1919, -0.861, -0.4711, 0.1919, -0.861, -0.4711, 0.1919, -0.7485, 0.6418, 0.1666, -0.7485, 0.6418, 0.1666, -0.7485, 0.6418, 0.1666, -0.7485, 0.6418, 0.1666, -0.2238, 0.9734, 0.04871, -0.2238, 0.9734, 0.04871, -0.2238, 0.9734, 0.04871, -0.2238, 0.9734, 0.04871, -0.8306, 0.5282, 0.1766, -0.8306, 0.5282, 0.1766, -0.8306, 0.5282, 0.1766, -0.8306, 0.5282, 0.1766, 0.6405, -0.4636, -0.6122, 0.6405, -0.4636, -0.6122, 0.6405, -0.4636, -0.6122, 0.6405, -0.4636, -0.6122, 0.5595, 0.6326, -0.5355, 0.5595, 0.6326, -0.5355, 0.5595, 0.6326, -0.5355, 0.5595, 0.6326, -0.5355, -0.1656, 0.9732, 0.1593, -0.1656, 0.9732, 0.1593, -0.1656, 0.9732, 0.1593, -0.1656, 0.9732, 0.1593, -0.614, 0.5177, 0.5958, -0.614, 0.5177, 0.5958, -0.614, 0.5177, 0.5958, -0.614, 0.5177, 0.5958, 0.1954, -0.459, -0.8667, 0.1954, -0.459, -0.8667, 0.1954, -0.459, -0.8667, 0.1954, -0.459, -0.8667, 0.1712, 0.627, -0.76, 0.1712, 0.627, -0.76, 0.1712, 0.627, -0.76, 0.1712, 0.627, -0.76, -0.05118, 0.9718, 0.23, -0.05118, 0.9718, 0.23, -0.05118, 0.9718, 0.23, -0.05118, 0.9718, 0.23, -0.1848, 0.5054, 0.8429, -0.1848, 0.5054, 0.8429, -0.1848, 0.5054, 0.8429, -0.1848, 0.5054, 0.8429, -0.2032, -0.3219, 0.9247, -0.2032, -0.3219, 0.9247, -0.2032, -0.3219, 0.9247, -0.2032, -0.3219, 0.9247, -0.9, -0.3934, 0.1876, -0.9, -0.3934, 0.1876, -0.9, -0.3934, 0.1876, -0.9, -0.3934, 0.1876, -0.6691, -0.3521, 0.6545, -0.6691, -0.3521, 0.6545, -0.6691, -0.3521, 0.6545, -0.6691, -0.3521, 0.6545, 0.2238, 0.9734, 0.04871, 0.2238, 0.9734, 0.04871, 0.2238, 0.9734, 0.04871, 0.2238, 0.9734, 0.04871, 0.8306, 0.5282, 0.1766, 0.8306, 0.5282, 0.1766, 0.8306, 0.5282, 0.1766, 0.8306, 0.5282, 0.1766, -0.6405, -0.4636, -0.6122, -0.6405, -0.4636, -0.6122, -0.6405, -0.4636, -0.6122, -0.6405, -0.4636, -0.6122, -0.5595, 0.6326, -0.5355, -0.5595, 0.6326, -0.5355, -0.5595, 0.6326, -0.5355, -0.5595, 0.6326, -0.5355, 0.1656, 0.9732, 0.1593, 0.1656, 0.9732, 0.1593, 0.1656, 0.9732, 0.1593, 0.1656, 0.9732, 0.1593, 0.614, 0.5177, 0.5958, 0.614, 0.5177, 0.5958, 0.614, 0.5177, 0.5958, 0.614, 0.5177, 0.5958, -0.1954, -0.459, -0.8667, -0.1954, -0.459, -0.8667, -0.1954, -0.459, -0.8667, -0.1954, -0.459, -0.8667, -0.1712, 0.627, -0.76, -0.1712, 0.627, -0.76, -0.1712, 0.627, -0.76, -0.1712, 0.627, -0.76, 0.05118, 0.9718, 0.23, 0.05118, 0.9718, 0.23, 0.05118, 0.9718, 0.23, 0.05118, 0.9718, 0.23, 0.1848, 0.5054, 0.8429, 0.1848, 0.5054, 0.8429, 0.1848, 0.5054, 0.8429, 0.1848, 0.5054, 0.8429, 0.2032, -0.3219, 0.9247, 0.2032, -0.3219, 0.9247, 0.2032, -0.3219, 0.9247, 0.2032, -0.3219, 0.9247, 0.9, -0.3934, 0.1876, 0.9, -0.3934, 0.1876, 0.9, -0.3934, 0.1876, 0.9, -0.3934, 0.1876, 0.6691, -0.3521, 0.6545, 0.6691, -0.3521, 0.6545, 0.6691, -0.3521, 0.6545, 0.6691, -0.3521, 0.6545, 0.861, -0.4711, -0.1919, 0.861, -0.4711, -0.1919, 0.861, -0.4711, -0.1919, 0.861, -0.4711, -0.1919, 0.7485, 0.6418, -0.1666, 0.7485, 0.6418, -0.1666, 0.7485, 0.6418, -0.1666, 0.7485, 0.6418, -0.1666, -0.861, -0.4711, -0.1919, -0.861, -0.4711, -0.1919, -0.861, -0.4711, -0.1919, -0.861, -0.4711, -0.1919, -0.7485, 0.6418, -0.1666, -0.7485, 0.6418, -0.1666, -0.7485, 0.6418, -0.1666, -0.7485, 0.6418, -0.1666, -0.0004243, -1.0, 0.0007928, -0.0004243, -1.0, 0.0007928, -0.0004243, -1.0, 0.0007928, -0.6058, 0.7853, -0.1279, -0.6058, 0.7853, -0.1279, -0.6058, 0.7853, -0.1279, -0.6058, 0.7853, -0.1279, -0.0002253, -1.0, 0.00044, -0.0002253, -1.0, 0.00044, -0.0002253, -1.0, 0.00044, 0.6988, -0.2571, 0.6675, 0.6988, -0.2571, 0.6675, 0.6988, -0.2571, 0.6675, 0.6988, -0.2571, 0.6675, 0.6121, 0.5318, 0.5852, 0.6121, 0.5318, 0.5852, 0.6121, 0.5318, 0.5852, 0.6121, 0.5318, 0.5852, -0.4587, 0.7655, -0.4512, -0.4587, 0.7655, -0.4512, -0.4587, 0.7655, -0.4512, -0.4587, 0.7655, -0.4512, 0.0009182, -1.0, -0.0002415, 0.0009182, -1.0, -0.0002415, 0.0009182, -1.0, -0.0002415, 0.2132, -0.2544, 0.9433, 0.2132, -0.2544, 0.9433, 0.2132, -0.2544, 0.9433, 0.2132, -0.2544, 0.9433, 0.1869, 0.5267, 0.8292, 0.1869, 0.5267, 0.8292, 0.1869, 0.5267, 0.8292, 0.1869, 0.5267, 0.8292, -0.142, 0.7489, -0.6473, -0.142, 0.7489, -0.6473, -0.142, 0.7489, -0.6473, -0.142, 0.7489, -0.6473, 0.0, 1.0, 0.0, 0.0, 1.0, 0.0, 0.0, 1.0, 0.0, 0.0, 1.0, 0.0, 0.0, 1.0, 0.0, 0.0, 1.0, 0.0, 0.0, 1.0, 0.0, 0.0, 1.0, 0.0, 0.0, 1.0, 0.0, -0.2027, 0.3309, -0.9216, -0.2027, 0.3309, -0.9216, -0.2027, 0.3309, -0.9216, -0.2027, 0.3309, -0.9216, -0.9653, 0.168, -0.2, -0.9653, 0.168, -0.2, -0.9653, 0.168, -0.2, -0.9653, 0.168, -0.2, -0.681, 0.2857, -0.6743, -0.681, 0.2857, -0.6743, -0.681, 0.2857, -0.6743, -0.681, 0.2857, -0.6743, 0.0004243, -1.0, 0.0007928, 0.0004243, -1.0, 0.0007928, 0.0004243, -1.0, 0.0007928, 0.6058, 0.7853, -0.1279, 0.6058, 0.7853, -0.1279, 0.6058, 0.7853, -0.1279, 0.6058, 0.7853, -0.1279, 0.0002253, -1.0, 0.00044, 0.0002253, -1.0, 0.00044, 0.0002253, -1.0, 0.00044, -0.6988, -0.2571, 0.6675, -0.6988, -0.2571, 0.6675, -0.6988, -0.2571, 0.6675, -0.6988, -0.2571, 0.6675, -0.6121, 0.5318, 0.5852, -0.6121, 0.5318, 0.5852, -0.6121, 0.5318, 0.5852, -0.6121, 0.5318, 0.5852, 0.4587, 0.7655, -0.4512, 0.4587, 0.7655, -0.4512, 0.4587, 0.7655, -0.4512, 0.4587, 0.7655, -0.4512, -0.0009182, -1.0, -0.0002415, -0.0009182, -1.0, -0.0002415, -0.0009182, -1.0, -0.0002415, -0.2132, -0.2544, 0.9433, -0.2132, -0.2544, 0.9433, -0.2132, -0.2544, 0.9433, -0.2132, -0.2544, 0.9433, -0.1869, 0.5267, 0.8292, -0.1869, 0.5267, 0.8292, -0.1869, 0.5267, 0.8292, -0.1869, 0.5267, 0.8292, 0.142, 0.7489, -0.6473, 0.142, 0.7489, -0.6473, 0.142, 0.7489, -0.6473, 0.142, 0.7489, -0.6473, 0.0, 1.0, 0.0, 0.0, 1.0, 0.0, 0.0, 1.0, 0.0, 0.0, 1.0, -5.852e-09, 0.0, 1.0, -5.852e-09, 0.0, 1.0, -5.852e-09, 0.0, 1.0, 0.0, 0.0, 1.0, 0.0, 0.0, 1.0, 0.0, 0.2027, 0.3309, -0.9216, 0.2027, 0.3309, -0.9216, 0.2027, 0.3309, -0.9216, 0.2027, 0.3309, -0.9216, 0.9653, 0.168, -0.2, 0.9653, 0.168, -0.2, 0.9653, 0.168, -0.2, 0.9653, 0.168, -0.2, 0.681, 0.2857, -0.6743, 0.681, 0.2857, -0.6743, 0.681, 0.2857, -0.6743, 0.681, 0.2857, -0.6743, 0.9416, -0.2628, 0.2106, 0.9416, -0.2628, 0.2106, 0.9416, -0.2628, 0.2106, 0.9416, -0.2628, 0.2106, 0.8208, 0.5411, 0.183, 0.8208, 0.5411, 0.183, 0.8208, 0.5411, 0.183, 0.8208, 0.5411, 0.183, -0.9416, -0.2628, 0.2106, -0.9416, -0.2628, 0.2106, -0.9416, -0.2628, 0.2106, -0.9416, -0.2628, 0.2106, -0.8208, 0.5411, 0.183, -0.8208, 0.5411, 0.183, -0.8208, 0.5411, 0.183, -0.8208, 0.5411, 0.183, -0.0004243, -1.0, -0.0007928, -0.0004243, -1.0, -0.0007928, -0.0004243, -1.0, -0.0007928, -0.6058, 0.7853, 0.1279, -0.6058, 0.7853, 0.1279, -0.6058, 0.7853, 0.1279, -0.6058, 0.7853, 0.1279, -0.0002253, -1.0, -0.00044, -0.0002253, -1.0, -0.00044, -0.0002253, -1.0, -0.00044, 0.6988, -0.2571, -0.6675, 0.6988, -0.2571, -0.6675, 0.6988, -0.2571, -0.6675, 0.6988, -0.2571, -0.6675, 0.6121, 0.5318, -0.5852, 0.6121, 0.5318, -0.5852, 0.6121, 0.5318, -0.5852, 0.6121, 0.5318, -0.5852, -0.4587, 0.7655, 0.4512, -0.4587, 0.7655, 0.4512, -0.4587, 0.7655, 0.4512, -0.4587, 0.7655, 0.4512, 0.0009182, -1.0, 0.0002415, 0.0009182, -1.0, 0.0002415, 0.0009182, -1.0, 0.0002415, 0.2132, -0.2544, -0.9433, 0.2132, -0.2544, -0.9433, 0.2132, -0.2544, -0.9433, 0.2132, -0.2544, -0.9433, 0.1869, 0.5267, -0.8292, 0.1869, 0.5267, -0.8292, 0.1869, 0.5267, -0.8292, 0.1869, 0.5267, -0.8292, -0.142, 0.7489, 0.6473, -0.142, 0.7489, 0.6473, -0.142, 0.7489, 0.6473, -0.142, 0.7489, 0.6473, 0.0, 1.0, 0.0, 0.0, 1.0, 0.0, 0.0, 1.0, 0.0, 0.0, 1.0, 0.0, 0.0, 1.0, 0.0, 0.0, 1.0, 0.0, 0.0, 1.0, 0.0, 0.0, 1.0, 0.0, 0.0, 1.0, 0.0, -0.2027, 0.3309, 0.9216, -0.2027, 0.3309, 0.9216, -0.2027, 0.3309, 0.9216, -0.2027, 0.3309, 0.9216, -0.9653, 0.168, 0.2, -0.9653, 0.168, 0.2, -0.9653, 0.168, 0.2, -0.9653, 0.168, 0.2, -0.681, 0.2857, 0.6743, -0.681, 0.2857, 0.6743, -0.681, 0.2857, 0.6743, -0.681, 0.2857, 0.6743, 0.0004243, -1.0, -0.0007928, 0.0004243, -1.0, -0.0007928, 0.0004243, -1.0, -0.0007928, 0.6058, 0.7853, 0.1279, 0.6058, 0.7853, 0.1279, 0.6058, 0.7853, 0.1279, 0.6058, 0.7853, 0.1279, 0.0002253, -1.0, -0.00044, 0.0002253, -1.0, -0.00044, 0.0002253, -1.0, -0.00044, -0.6988, -0.2571, -0.6675, -0.6988, -0.2571, -0.6675, -0.6988, -0.2571, -0.6675, -0.6988, -0.2571, -0.6675, -0.6121, 0.5318, -0.5852, -0.6121, 0.5318, -0.5852, -0.6121, 0.5318, -0.5852, -0.6121, 0.5318, -0.5852, 0.4587, 0.7655, 0.4512, 0.4587, 0.7655, 0.4512, 0.4587, 0.7655, 0.4512, 0.4587, 0.7655, 0.4512, -0.0009182, -1.0, 0.0002415, -0.0009182, -1.0, 0.0002415, -0.0009182, -1.0, 0.0002415, -0.2132, -0.2544, -0.9433, -0.2132, -0.2544, -0.9433, -0.2132, -0.2544, -0.9433, -0.2132, -0.2544, -0.9433, -0.1869, 0.5267, -0.8292, -0.1869, 0.5267, -0.8292, -0.1869, 0.5267, -0.8292, -0.1869, 0.5267, -0.8292, 0.142, 0.7489, 0.6473, 0.142, 0.7489, 0.6473, 0.142, 0.7489, 0.6473, 0.142, 0.7489, 0.6473, 0.0, 1.0, 0.0, 0.0, 1.0, 0.0, 0.0, 1.0, 0.0, 0.0, 1.0, 5.852e-09, 0.0, 1.0, 5.852e-09, 0.0, 1.0, 5.852e-09, 0.0, 1.0, 0.0, 0.0, 1.0, 0.0, 0.0, 1.0, 0.0, 0.2027, 0.3309, 0.9216, 0.2027, 0.3309, 0.9216, 0.2027, 0.3309, 0.9216, 0.2027, 0.3309, 0.9216, 0.9653, 0.168, 0.2, 0.9653, 0.168, 0.2, 0.9653, 0.168, 0.2, 0.9653, 0.168, 0.2, 0.681, 0.2857, 0.6743, 0.681, 0.2857, 0.6743, 0.681, 0.2857, 0.6743, 0.681, 0.2857, 0.6743, 0.9416, -0.2628, -0.2106, 0.9416, -0.2628, -0.2106, 0.9416, -0.2628, -0.2106, 0.9416, -0.2628, -0.2106, 0.8208, 0.5411, -0.183, 0.8208, 0.5411, -0.183, 0.8208, 0.5411, -0.183, 0.8208, 0.5411, -0.183, -0.9416, -0.2628, -0.2106, -0.9416, -0.2628, -0.2106, -0.9416, -0.2628, -0.2106, -0.9416, -0.2628, -0.2106, -0.8208, 0.5411, -0.183, -0.8208, 0.5411, -0.183, -0.8208, 0.5411, -0.183, -0.8208, 0.5411, -0.183, -0.111, 0.9743, 0.196, -0.0844, 0.9655, 0.2464, -0.1058, 0.9665, 0.2337, -0.08839, 0.991, 0.1008, -0.08839, 0.991, 0.1008, -0.08839, 0.991, 0.1008, 0.06056, 0.9083, 0.4139, 0.06056, 0.9083, 0.4139, 0.06056, 0.9083, 0.4139, 0.007614, 0.9967, 0.08095, 0.007614, 0.9967, 0.08095, 0.007614, 0.9967, 0.08095, -0.08499, 0.9917, 0.09698, -0.004513, 0.9973, 0.07331, 0.03987, 0.9989, 0.02452, -0.1342, 0.9779, -0.1603, -0.1291, 0.9802, -0.15, -0.1292, 0.9802, -0.1498, -0.5589, 0.8079, 0.1869, -0.5746, 0.7992, 0.1764, -0.5786, 0.7991, 0.1634, -0.01066, 0.9882, 0.1527, -0.01112, 0.9878, 0.1554, -0.01083, 0.9875, 0.1573, 0.002564, 0.999, 0.04505, 0.002373, 0.999, 0.04559, 0.002239, 0.9989, 0.0465, -0.02727, 0.9996, -0.004919, -0.02736, 0.9996, 0.006712, -0.04089, 0.9989, 0.02155, 0.0577, 0.9964, 0.06221, 0.05727, 0.9964, 0.06274, 0.05652, 0.9964, 0.06307, 0.06178, 0.9964, 0.05882, 0.06068, 0.9967, 0.05456, 0.06167, 0.9964, 0.0581, -0.06083, 0.9976, -0.03349, -0.06089, 0.9976, -0.03351, -0.06032, 0.9976, -0.03319, 0.1055, 0.9941, 0.02704, 0.1024, 0.9944, 0.02751, 0.1043, 0.9942, 0.02742, 0.1861, 0.9809, 0.05711, 0.1762, 0.9827, 0.05793, 0.186, 0.9809, 0.05712, -0.06952, 0.9974, 0.01959, -0.06987, 0.9974, 0.01942, -0.07004, 0.9974, 0.01911, -0.06495, 0.9979, 0.007975, -0.06495, 0.9979, 0.007975, -0.06495, 0.9979, 0.007975, 0.1032, 0.9947, -0.0001721, 0.1032, 0.9947, -0.0001721, 0.1032, 0.9947, -0.0001721, -0.07125, 0.9974, -0.01377, -0.074, 0.9972, -0.01447, -0.07214, 0.9973, -0.01378, 0.03486, 0.9992, -0.02111, 0.02051, 0.9987, -0.04564, 0.03987, 0.9989, 0.02452, -0.02736, 0.9996, 0.006712, -0.02727, 0.9996, -0.004919, -0.02825, 0.9991, -0.03144, 0.1028, 0.9947, 0.00167, 0.1027, 0.9947, 0.001676, 0.1001, 0.995, 0.001165, 0.03921, 0.999, 0.02088, 0.03897, 0.999, 0.02108, 0.03908, 0.999, 0.02098, -0.0874, 0.996, -0.01652, -0.08572, 0.9962, -0.01642, -0.08426, 0.9963, -0.01625, -0.02306, 0.9994, 0.02515, -0.02199, 0.9995, 0.021, -0.02014, 0.9996, 0.01723, 0.05461, 0.9968, -0.05864, 0.05494, 0.9968, -0.05876, 0.05482, 0.9968, -0.05872, -0.05775, 0.9982, -0.01373, -0.05752, 0.9982, -0.01524, -0.05732, 0.9982, -0.01591, -0.1987, 0.9763, -0.08549, -0.1888, 0.9785, -0.08346, -0.2021, 0.9757, -0.08485, -0.05254, 0.9927, -0.1082, -0.05367, 0.9927, -0.108, -0.05367, 0.9927, -0.108, 0.08691, 0.9962, -0.01106, 0.08234, 0.9965, -0.01124, 0.08485, 0.9963, -0.01104, -0.07967, 0.9928, -0.08938, -0.07833, 0.9932, -0.0864, -0.07743, 0.9934, -0.08505, 0.04404, 0.9988, -0.02216, 0.04415, 0.9988, -0.02223, 0.04433, 0.9988, -0.02215, -0.1832, 0.9185, -0.3504, -0.2223, 0.9032, -0.3671, -0.2236, 0.9028, -0.3673, 0.04386, 0.9939, -0.1015, 0.01343, 0.995, -0.0993, 0.02669, 0.9947, -0.09968, 0.06896, 0.9921, -0.1047, 0.09199, 0.9879, -0.125, 0.007317, 0.9971, -0.07529, -0.04123, 0.9852, -0.1662, -0.0368, 0.9863, -0.1607, -0.02129, 0.9891, -0.1458, -0.04415, 0.9822, -0.1826, -0.02775, 0.9829, -0.1818, -0.03893, 0.9825, -0.1822, 0.1468, 0.9864, -0.07344, 0.1209, 0.9901, -0.07079, 0.1355, 0.9885, -0.0675, 0.1966, 0.9693, -0.1475, 0.1979, 0.9694, -0.1454, 0.195, 0.9694, -0.149, -0.004513, 0.9973, 0.07331, 0.03486, 0.9992, -0.02111, 0.03987, 0.9989, 0.02452])] * 3)])

# ---- objects
ob_sm_prop_pool_01 = bpy.data.objects.new('SM_Prop_Pool_01', me_mesh)

# ---- transforms, parenting, visibility, modifiers, constraints
ob_sm_prop_pool_01.location = (0.0, 0.0, 0.0)
ob_sm_prop_pool_01.rotation_euler = (1.571, -0.0, 0.0)
ob_sm_prop_pool_01.scale = (0.01, 0.01, 0.01)
ob_sm_prop_pool_01.color = (0.8, 0.8, 0.8, 1.0)

# ---- collection membership
scene.collection.objects.link(ob_sm_prop_pool_01)

# ---- scene / render settings (as saved in the file)
scene.frame_start = 1; scene.frame_end = 250; scene.frame_set(1)
scene.render.engine = 'BLENDER_EEVEE_NEXT'
scene.cycles.sampling_pattern = 'TABULATED_SOBOL'
scene.view_settings.view_transform = 'Filmic'
bpy.context.view_layer.update()

# ---- added for rendering (the .blend has no active camera and no usable light): camera, sun
cam_auto = bpy.data.cameras.new('AutoCamera')
cam_auto.lens = 50.0
cam_auto.sensor_width = 36.0
cam_auto.clip_end = 1000.0
ob_auto_camera = bpy.data.objects.new('AutoCamera', cam_auto)
scene.collection.objects.link(ob_auto_camera)
ob_auto_camera.location = (2.35953, -2.83144, 2.09073)
ob_auto_camera.rotation_euler = (1.09748, -7.21219e-08, 0.694738)
scene.camera = ob_auto_camera
light_auto_sun = bpy.data.lights.new('AutoSun', 'SUN')
light_auto_sun.energy = 3.0
light_auto_sun.angle = 0.0523599
ob_auto_sun = bpy.data.objects.new('AutoSun', light_auto_sun)
scene.collection.objects.link(ob_auto_sun)
ob_auto_sun.rotation_euler = (0.872665, 0.174533, 0.523599)
bpy.context.view_layer.update()
